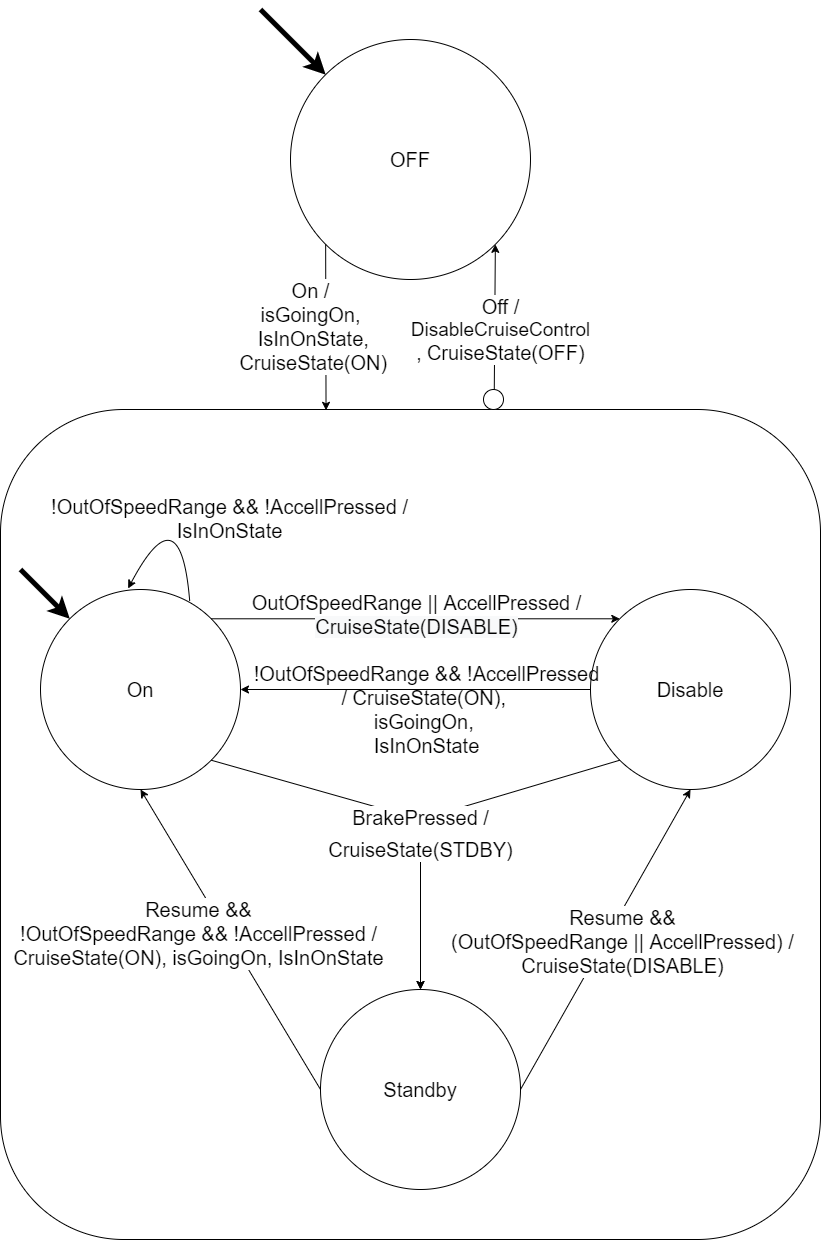

The diagram above was exported from draw.io. Its source (the exported page's mxGraphModel, read from the mxfile embedded in the PNG):
<mxGraphModel dx="593" dy="1516" grid="1" gridSize="10" guides="1" tooltips="1" connect="1" arrows="1" fold="1" page="1" pageScale="1" pageWidth="827" pageHeight="1169" math="0" shadow="0">
  <root>
    <mxCell id="0" />
    <mxCell id="1" parent="0" />
    <mxCell id="_3ygYX7c-W5mQfx8QC9Y-1" value="&lt;font style=&quot;font-size: 20px&quot;&gt;On&lt;/font&gt;" style="ellipse;whiteSpace=wrap;html=1;aspect=fixed;" parent="1" vertex="1">
      <mxGeometry x="120" y="240" width="200" height="200" as="geometry" />
    </mxCell>
    <mxCell id="_3ygYX7c-W5mQfx8QC9Y-2" value="&lt;font style=&quot;font-size: 20px&quot;&gt;Disable&lt;br&gt;&lt;/font&gt;" style="ellipse;whiteSpace=wrap;html=1;aspect=fixed;" parent="1" vertex="1">
      <mxGeometry x="670" y="240" width="200" height="200" as="geometry" />
    </mxCell>
    <mxCell id="_3ygYX7c-W5mQfx8QC9Y-3" value="&lt;font style=&quot;font-size: 20px&quot;&gt;Standby&lt;/font&gt;" style="ellipse;whiteSpace=wrap;html=1;aspect=fixed;" parent="1" vertex="1">
      <mxGeometry x="400" y="640" width="200" height="200" as="geometry" />
    </mxCell>
    <mxCell id="_3ygYX7c-W5mQfx8QC9Y-9" value="" style="endArrow=classic;html=1;exitX=1;exitY=0;exitDx=0;exitDy=0;entryX=0;entryY=0;entryDx=0;entryDy=0;" parent="1" source="_3ygYX7c-W5mQfx8QC9Y-1" target="_3ygYX7c-W5mQfx8QC9Y-2" edge="1">
      <mxGeometry width="50" height="50" relative="1" as="geometry">
        <mxPoint x="240" y="620" as="sourcePoint" />
        <mxPoint x="290" y="570" as="targetPoint" />
      </mxGeometry>
    </mxCell>
    <mxCell id="_3ygYX7c-W5mQfx8QC9Y-10" value="&lt;font style=&quot;font-size: 20px&quot;&gt;OutOfSpeedRange || AccellPressed /&lt;br&gt;&lt;span style=&quot;background-color: rgb(248 , 249 , 250)&quot;&gt;CruiseState(DISABLE)&lt;/span&gt;&lt;br&gt;&lt;/font&gt;" style="edgeLabel;html=1;align=center;verticalAlign=middle;resizable=0;points=[];" parent="_3ygYX7c-W5mQfx8QC9Y-9" vertex="1" connectable="0">
      <mxGeometry x="-0.1049" y="5" relative="1" as="geometry">
        <mxPoint x="22.62" as="offset" />
      </mxGeometry>
    </mxCell>
    <mxCell id="_3ygYX7c-W5mQfx8QC9Y-11" value="" style="endArrow=classic;html=1;entryX=1;entryY=0.5;entryDx=0;entryDy=0;exitX=0;exitY=0.5;exitDx=0;exitDy=0;" parent="1" source="_3ygYX7c-W5mQfx8QC9Y-2" target="_3ygYX7c-W5mQfx8QC9Y-1" edge="1">
      <mxGeometry width="50" height="50" relative="1" as="geometry">
        <mxPoint x="240" y="620" as="sourcePoint" />
        <mxPoint x="290" y="570" as="targetPoint" />
      </mxGeometry>
    </mxCell>
    <mxCell id="_3ygYX7c-W5mQfx8QC9Y-12" value="&lt;font style=&quot;font-size: 20px&quot;&gt;&lt;font style=&quot;font-size: 20px&quot;&gt;!OutOfSpeedRange&amp;nbsp;&amp;amp;&amp;amp; !AccellPressed&lt;br&gt;/&amp;nbsp;&lt;/font&gt;&lt;span&gt;CruiseState(ON), &lt;br&gt;isGoingOn,&amp;nbsp;&lt;br&gt;&lt;/span&gt;IsInOnState&lt;br&gt;&lt;/font&gt;" style="edgeLabel;html=1;align=center;verticalAlign=middle;resizable=0;points=[];fontSize=20;labelBackgroundColor=none;" parent="_3ygYX7c-W5mQfx8QC9Y-11" vertex="1" connectable="0">
      <mxGeometry x="0.2801" y="-2" relative="1" as="geometry">
        <mxPoint x="60" y="22" as="offset" />
      </mxGeometry>
    </mxCell>
    <mxCell id="_3ygYX7c-W5mQfx8QC9Y-13" value="" style="endArrow=classic;html=1;exitX=0;exitY=1;exitDx=0;exitDy=0;entryX=0.5;entryY=0;entryDx=0;entryDy=0;" parent="1" source="_3ygYX7c-W5mQfx8QC9Y-2" target="_3ygYX7c-W5mQfx8QC9Y-3" edge="1">
      <mxGeometry width="50" height="50" relative="1" as="geometry">
        <mxPoint x="240" y="620" as="sourcePoint" />
        <mxPoint x="290" y="570" as="targetPoint" />
        <Array as="points">
          <mxPoint x="500" y="470" />
        </Array>
      </mxGeometry>
    </mxCell>
    <mxCell id="_3ygYX7c-W5mQfx8QC9Y-15" value="" style="endArrow=classic;html=1;exitX=1;exitY=1;exitDx=0;exitDy=0;entryX=0.5;entryY=0;entryDx=0;entryDy=0;" parent="1" source="_3ygYX7c-W5mQfx8QC9Y-1" target="_3ygYX7c-W5mQfx8QC9Y-3" edge="1">
      <mxGeometry width="50" height="50" relative="1" as="geometry">
        <mxPoint x="240" y="620" as="sourcePoint" />
        <mxPoint x="290" y="570" as="targetPoint" />
        <Array as="points">
          <mxPoint x="500" y="470" />
        </Array>
      </mxGeometry>
    </mxCell>
    <mxCell id="ZWf76EJ3TIqIBmFpvfAN-1" value="&lt;span style=&quot;font-size: 20px&quot;&gt;BrakePressed /&lt;/span&gt;&lt;br style=&quot;font-size: 20px&quot;&gt;&lt;span style=&quot;font-size: 20px;&quot;&gt;CruiseState(STDBY)&lt;/span&gt;" style="edgeLabel;html=1;align=center;verticalAlign=middle;resizable=0;points=[];labelBackgroundColor=#ffffff;" parent="_3ygYX7c-W5mQfx8QC9Y-15" vertex="1" connectable="0">
      <mxGeometry x="0.7018" y="3" relative="1" as="geometry">
        <mxPoint x="-3" y="-98.88000000000002" as="offset" />
      </mxGeometry>
    </mxCell>
    <mxCell id="_3ygYX7c-W5mQfx8QC9Y-18" value="" style="endArrow=classic;html=1;exitX=0;exitY=0.5;exitDx=0;exitDy=0;entryX=0.5;entryY=1;entryDx=0;entryDy=0;" parent="1" source="_3ygYX7c-W5mQfx8QC9Y-3" target="_3ygYX7c-W5mQfx8QC9Y-1" edge="1">
      <mxGeometry width="50" height="50" relative="1" as="geometry">
        <mxPoint x="240" y="620" as="sourcePoint" />
        <mxPoint x="290" y="570" as="targetPoint" />
      </mxGeometry>
    </mxCell>
    <mxCell id="_3ygYX7c-W5mQfx8QC9Y-19" value="&lt;font style=&quot;font-size: 20px&quot;&gt;Resume &amp;amp;&amp;amp;&lt;br&gt;!OutOfSpeedRange&amp;nbsp;&amp;amp;&amp;amp; !AccellPressed /&lt;br&gt;&lt;span style=&quot;&quot;&gt;CruiseState(ON), isGoingOn,&amp;nbsp;&lt;/span&gt;IsInOnState&lt;br&gt;&lt;/font&gt;" style="edgeLabel;html=1;align=center;verticalAlign=middle;resizable=0;points=[];labelBackgroundColor=#ffffff;" parent="_3ygYX7c-W5mQfx8QC9Y-18" vertex="1" connectable="0">
      <mxGeometry x="0.1459" y="-2" relative="1" as="geometry">
        <mxPoint x="-21.24" y="16.46" as="offset" />
      </mxGeometry>
    </mxCell>
    <mxCell id="_3ygYX7c-W5mQfx8QC9Y-20" value="" style="endArrow=classic;html=1;entryX=0.5;entryY=1;entryDx=0;entryDy=0;exitX=1;exitY=0.5;exitDx=0;exitDy=0;" parent="1" source="_3ygYX7c-W5mQfx8QC9Y-3" target="_3ygYX7c-W5mQfx8QC9Y-2" edge="1">
      <mxGeometry width="50" height="50" relative="1" as="geometry">
        <mxPoint x="170" y="600" as="sourcePoint" />
        <mxPoint x="220" y="550" as="targetPoint" />
      </mxGeometry>
    </mxCell>
    <mxCell id="_3ygYX7c-W5mQfx8QC9Y-22" value="&lt;font style=&quot;font-size: 20px&quot;&gt;Resume &amp;amp;&amp;amp;&lt;br&gt;(OutOfSpeedRange&amp;nbsp;|| AccellPressed) /&lt;br&gt;&lt;span style=&quot;&quot;&gt;CruiseState(DISABLE)&lt;/span&gt;&lt;br&gt;&lt;/font&gt;" style="edgeLabel;html=1;align=center;verticalAlign=middle;resizable=0;points=[];labelBackgroundColor=#ffffff;" parent="_3ygYX7c-W5mQfx8QC9Y-20" vertex="1" connectable="0">
      <mxGeometry x="0.118" y="-6" relative="1" as="geometry">
        <mxPoint x="1.5100000000000016" y="16" as="offset" />
      </mxGeometry>
    </mxCell>
    <mxCell id="_3ygYX7c-W5mQfx8QC9Y-23" value="" style="endArrow=classic;html=1;entryX=0;entryY=0;entryDx=0;entryDy=0;strokeWidth=5;" parent="1" target="_3ygYX7c-W5mQfx8QC9Y-1" edge="1">
      <mxGeometry width="50" height="50" relative="1" as="geometry">
        <mxPoint x="100" y="220" as="sourcePoint" />
        <mxPoint x="380" y="450" as="targetPoint" />
      </mxGeometry>
    </mxCell>
    <mxCell id="eqVNMfnow2vTFSMa0V6X-1" value="" style="curved=1;endArrow=classic;html=1;exitX=0.746;exitY=0.058;exitDx=0;exitDy=0;entryX=0.438;entryY=-0.005;entryDx=0;entryDy=0;exitPerimeter=0;entryPerimeter=0;" parent="1" source="_3ygYX7c-W5mQfx8QC9Y-1" target="_3ygYX7c-W5mQfx8QC9Y-1" edge="1">
      <mxGeometry width="50" height="50" relative="1" as="geometry">
        <mxPoint x="300" y="410" as="sourcePoint" />
        <mxPoint x="350" y="360" as="targetPoint" />
        <Array as="points">
          <mxPoint x="260" y="140" />
        </Array>
      </mxGeometry>
    </mxCell>
    <mxCell id="eqVNMfnow2vTFSMa0V6X-2" value="&lt;span style=&quot;font-size: 20px&quot;&gt;!OutOfSpeedRange&amp;nbsp;&amp;amp;&amp;amp; !AccellPressed /&lt;br&gt;IsInOnState&lt;/span&gt;" style="edgeLabel;html=1;align=center;verticalAlign=middle;resizable=0;points=[];" parent="eqVNMfnow2vTFSMa0V6X-1" vertex="1" connectable="0">
      <mxGeometry x="-0.455" y="-22" relative="1" as="geometry">
        <mxPoint x="22.72" y="-19.849999999999994" as="offset" />
      </mxGeometry>
    </mxCell>
    <mxCell id="pD0VTaGWaSQfAoPME2Kg-1" value="" style="rounded=1;whiteSpace=wrap;html=1;fillColor=none;" vertex="1" parent="1">
      <mxGeometry x="80" y="60" width="820" height="830" as="geometry" />
    </mxCell>
    <mxCell id="pD0VTaGWaSQfAoPME2Kg-6" value="&lt;span style=&quot;font-size: 20px&quot;&gt;OFF&lt;/span&gt;" style="ellipse;whiteSpace=wrap;html=1;aspect=fixed;" vertex="1" parent="1">
      <mxGeometry x="370" y="-310" width="240" height="240" as="geometry" />
    </mxCell>
    <mxCell id="pD0VTaGWaSQfAoPME2Kg-7" value="" style="endArrow=classic;html=1;entryX=0;entryY=0;entryDx=0;entryDy=0;strokeWidth=5;" edge="1" parent="1" target="pD0VTaGWaSQfAoPME2Kg-6">
      <mxGeometry width="50" height="50" relative="1" as="geometry">
        <mxPoint x="340" y="-340" as="sourcePoint" />
        <mxPoint x="670" y="-180" as="targetPoint" />
      </mxGeometry>
    </mxCell>
    <mxCell id="pD0VTaGWaSQfAoPME2Kg-10" value="" style="endArrow=classic;html=1;entryX=0.397;entryY=0.001;entryDx=0;entryDy=0;exitX=0;exitY=1;exitDx=0;exitDy=0;entryPerimeter=0;" edge="1" parent="1" source="pD0VTaGWaSQfAoPME2Kg-6" target="pD0VTaGWaSQfAoPME2Kg-1">
      <mxGeometry width="50" height="50" relative="1" as="geometry">
        <mxPoint x="294.8528137423857" y="29.147186257614294" as="sourcePoint" />
        <mxPoint x="555.1471862576143" y="29.147186257614294" as="targetPoint" />
      </mxGeometry>
    </mxCell>
    <mxCell id="pD0VTaGWaSQfAoPME2Kg-11" value="&lt;font style=&quot;font-size: 20px&quot;&gt;On /&lt;br&gt;&lt;/font&gt;&lt;span style=&quot;font-size: 20px;&quot;&gt;isGoingO&lt;/span&gt;&lt;font style=&quot;font-size: 20px&quot;&gt;&lt;span style=&quot;&quot;&gt;n,&lt;br&gt;&amp;nbsp;&lt;/span&gt;IsInOnState,&lt;br&gt;&amp;nbsp;&lt;span style=&quot;&quot;&gt;Cruise&lt;/span&gt;&lt;/font&gt;&lt;span style=&quot;font-size: 20px;&quot;&gt;State(ON)&lt;/span&gt;" style="edgeLabel;html=1;align=center;verticalAlign=middle;resizable=0;points=[];labelBackgroundColor=#ffffff;" vertex="1" connectable="0" parent="pD0VTaGWaSQfAoPME2Kg-10">
      <mxGeometry x="0.1284" y="-3" relative="1" as="geometry">
        <mxPoint x="-12.370000000000001" y="-12.149999999999999" as="offset" />
      </mxGeometry>
    </mxCell>
    <mxCell id="pD0VTaGWaSQfAoPME2Kg-12" value="" style="endArrow=classic;html=1;entryX=1;entryY=1;entryDx=0;entryDy=0;exitX=0.602;exitY=-0.001;exitDx=0;exitDy=0;exitPerimeter=0;" edge="1" parent="1" source="pD0VTaGWaSQfAoPME2Kg-1" target="pD0VTaGWaSQfAoPME2Kg-6">
      <mxGeometry width="50" height="50" relative="1" as="geometry">
        <mxPoint x="750" y="-10" as="sourcePoint" />
        <mxPoint x="478.8528137423857" y="4.852813742385706" as="targetPoint" />
      </mxGeometry>
    </mxCell>
    <mxCell id="pD0VTaGWaSQfAoPME2Kg-13" value="&lt;font style=&quot;font-size: 20px&quot;&gt;&lt;font style=&quot;font-size: 20px&quot;&gt;Off /&lt;br&gt;&lt;/font&gt;&lt;/font&gt;&lt;span style=&quot;font-size: 19px&quot;&gt;DisableCruiseControl&lt;br&gt;,&amp;nbsp;&lt;/span&gt;&lt;span style=&quot;font-size: 20px;&quot;&gt;CruiseState(OFF)&lt;/span&gt;" style="edgeLabel;html=1;align=center;verticalAlign=middle;resizable=0;points=[];labelBackgroundColor=#ffffff;" vertex="1" connectable="0" parent="pD0VTaGWaSQfAoPME2Kg-12">
      <mxGeometry x="-0.1284" y="-2" relative="1" as="geometry">
        <mxPoint x="3.830000000000002" y="-7.759999999999998" as="offset" />
      </mxGeometry>
    </mxCell>
    <mxCell id="pD0VTaGWaSQfAoPME2Kg-14" value="" style="ellipse;whiteSpace=wrap;html=1;aspect=fixed;rounded=1;fillColor=#ffffff;fontSize=14;" vertex="1" parent="1">
      <mxGeometry x="563" y="40" width="20" height="20" as="geometry" />
    </mxCell>
  </root>
</mxGraphModel>